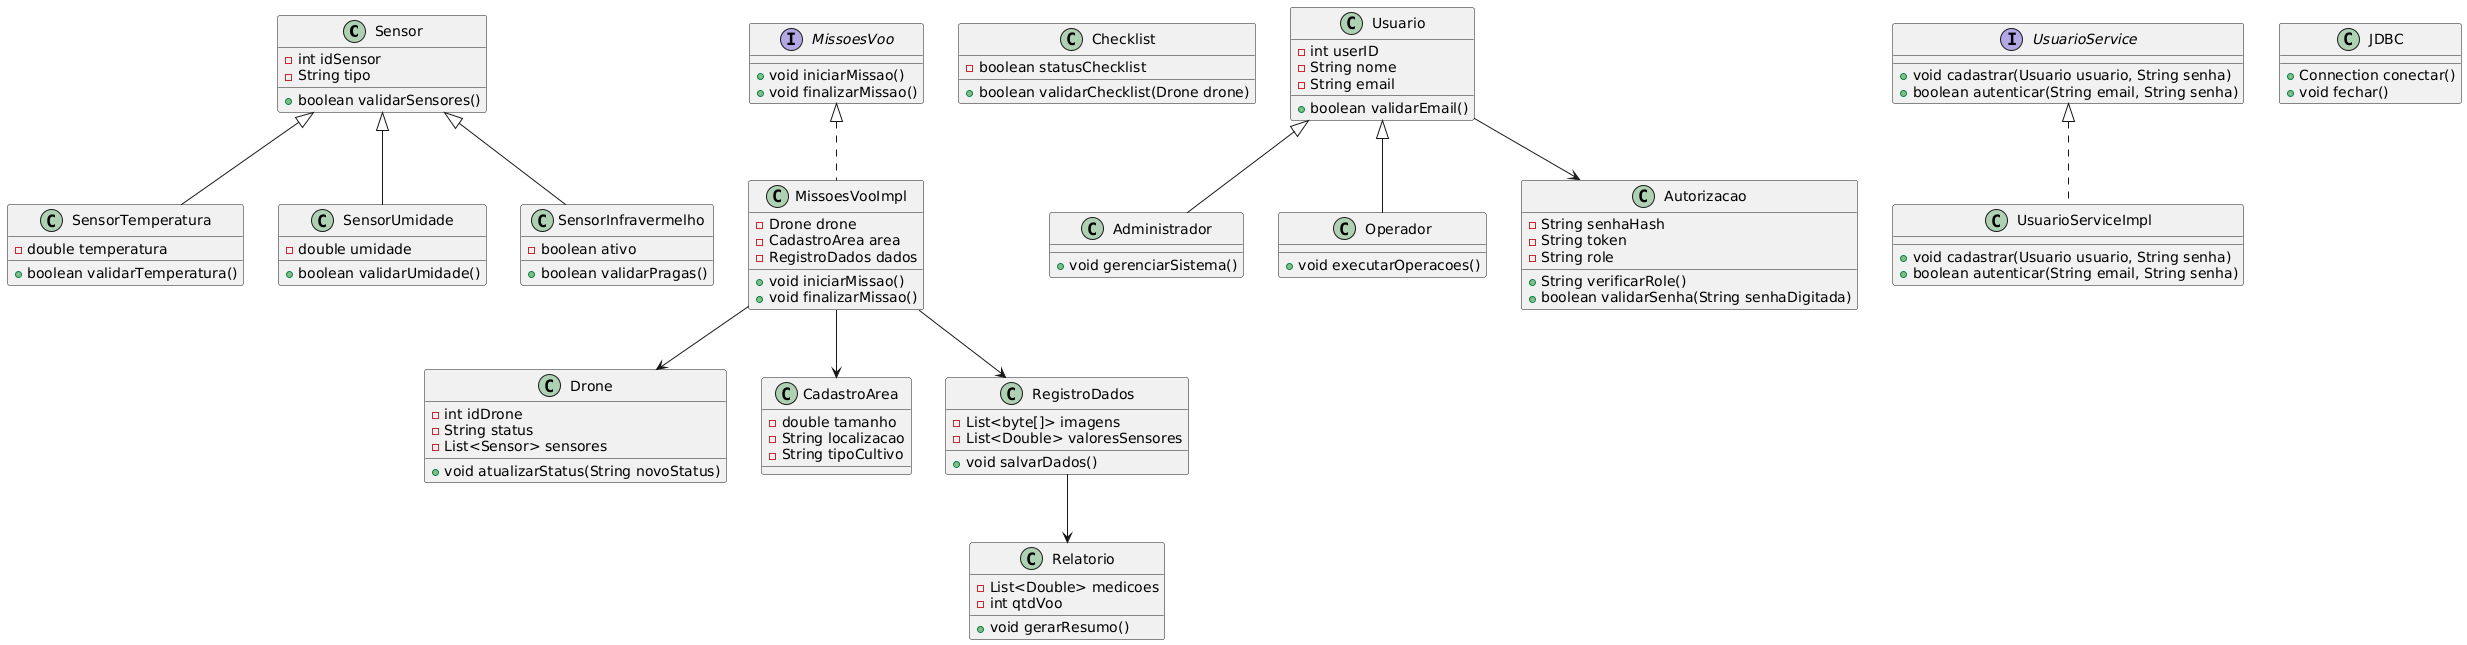

The diagram above was rendered by PlantUML. Its source (embedded in the PNG):
@startuml
' =============================
' Classes de Sensores
' =============================
class Sensor {
  - int idSensor
  - String tipo
  + boolean validarSensores()
}

class SensorTemperatura {
  - double temperatura
  + boolean validarTemperatura()
}

class SensorUmidade {
  - double umidade
  + boolean validarUmidade()
}

class SensorInfravermelho {
  - boolean ativo
  + boolean validarPragas()
}

Sensor <|-- SensorTemperatura
Sensor <|-- SensorUmidade
Sensor <|-- SensorInfravermelho

' =============================
' Drone e Missões
' =============================
class Drone {
  - int idDrone
  - String status
  - List<Sensor> sensores
  + void atualizarStatus(String novoStatus)
}

interface MissoesVoo {
  + void iniciarMissao()
  + void finalizarMissao()
}

class MissoesVooImpl {
  - Drone drone
  - CadastroArea area
  - RegistroDados dados
  + void iniciarMissao()
  + void finalizarMissao()
}

MissoesVoo <|.. MissoesVooImpl
MissoesVooImpl --> Drone
MissoesVooImpl --> CadastroArea
MissoesVooImpl --> RegistroDados

class Checklist {
  - boolean statusChecklist
  + boolean validarChecklist(Drone drone)
}

' =============================
' Áreas
' =============================
class CadastroArea {
  - double tamanho
  - String localizacao
  - String tipoCultivo
}

' =============================
' Dados e Relatórios
' =============================
class RegistroDados {
  - List<byte[]> imagens
  - List<Double> valoresSensores
  + void salvarDados()
}

class Relatorio {
  - List<Double> medicoes
  - int qtdVoo
  + void gerarResumo()
}

RegistroDados --> Relatorio

' =============================
' Usuários e Autorização
' =============================
class Usuario {
  - int userID
  - String nome
  - String email
  + boolean validarEmail()
}

class Administrador {
  + void gerenciarSistema()
}

class Operador {
  + void executarOperacoes()
}

Usuario <|-- Administrador
Usuario <|-- Operador

class Autorizacao {
  - String senhaHash
  - String token
  - String role
  + String verificarRole()
  + boolean validarSenha(String senhaDigitada)
}

Usuario --> Autorizacao

' =============================
' Serviços
' =============================
interface UsuarioService {
  + void cadastrar(Usuario usuario, String senha)
  + boolean autenticar(String email, String senha)
}

class UsuarioServiceImpl {
  + void cadastrar(Usuario usuario, String senha)
  + boolean autenticar(String email, String senha)
}

UsuarioService <|.. UsuarioServiceImpl

class JDBC {
  + Connection conectar()
  + void fechar()
}
@enduml